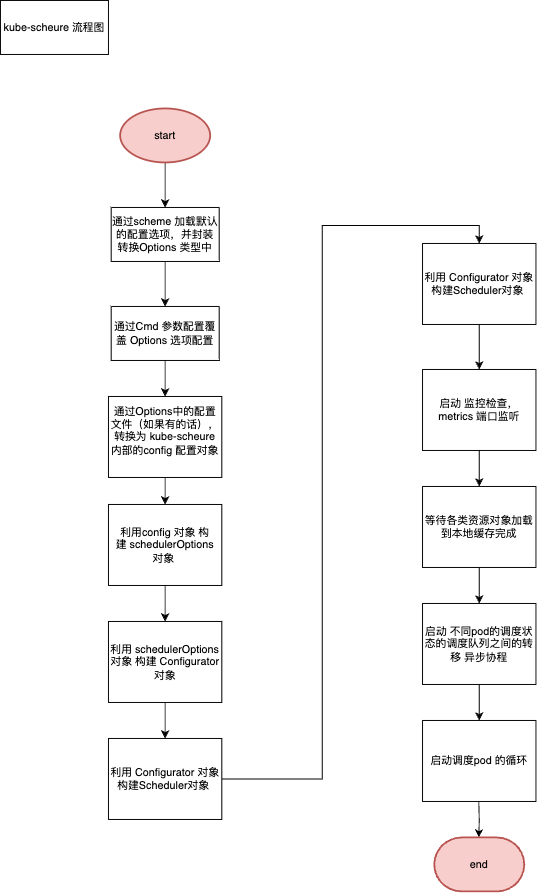

The diagram above was exported from draw.io. Its source (the exported page's mxGraphModel, read from the mxfile embedded in the PNG):
<mxGraphModel dx="1434" dy="701" grid="1" gridSize="10" guides="1" tooltips="1" connect="1" arrows="1" fold="1" page="1" pageScale="1" pageWidth="827" pageHeight="1169" math="0" shadow="0">
  <root>
    <mxCell id="0" />
    <mxCell id="1" parent="0" />
    <mxCell id="cOENUxWiZdzwVO2wqICm-3" value="" style="edgeStyle=orthogonalEdgeStyle;rounded=0;orthogonalLoop=1;jettySize=auto;html=1;exitX=0.5;exitY=1;exitDx=0;exitDy=0;exitPerimeter=0;" edge="1" parent="1" source="cOENUxWiZdzwVO2wqICm-25" target="cOENUxWiZdzwVO2wqICm-2">
      <mxGeometry relative="1" as="geometry" />
    </mxCell>
    <mxCell id="cOENUxWiZdzwVO2wqICm-1" value="kube-scheure 流程图" style="rounded=0;whiteSpace=wrap;html=1;" vertex="1" parent="1">
      <mxGeometry x="20" y="20" width="120" height="60" as="geometry" />
    </mxCell>
    <mxCell id="cOENUxWiZdzwVO2wqICm-5" style="edgeStyle=orthogonalEdgeStyle;rounded=0;orthogonalLoop=1;jettySize=auto;html=1;entryX=0.5;entryY=0;entryDx=0;entryDy=0;" edge="1" parent="1" source="cOENUxWiZdzwVO2wqICm-2" target="cOENUxWiZdzwVO2wqICm-4">
      <mxGeometry relative="1" as="geometry" />
    </mxCell>
    <mxCell id="cOENUxWiZdzwVO2wqICm-2" value="通过scheme 加载默认的配置选项，并封装转换Options 类型中" style="rounded=0;whiteSpace=wrap;html=1;" vertex="1" parent="1">
      <mxGeometry x="143" y="250" width="120" height="60" as="geometry" />
    </mxCell>
    <mxCell id="cOENUxWiZdzwVO2wqICm-7" value="" style="edgeStyle=orthogonalEdgeStyle;rounded=0;orthogonalLoop=1;jettySize=auto;html=1;" edge="1" parent="1" source="cOENUxWiZdzwVO2wqICm-4" target="cOENUxWiZdzwVO2wqICm-6">
      <mxGeometry relative="1" as="geometry" />
    </mxCell>
    <mxCell id="cOENUxWiZdzwVO2wqICm-4" value="通过Cmd 参数配置覆盖 Options 选项配置" style="rounded=0;whiteSpace=wrap;html=1;" vertex="1" parent="1">
      <mxGeometry x="143" y="360" width="120" height="60" as="geometry" />
    </mxCell>
    <mxCell id="cOENUxWiZdzwVO2wqICm-9" style="edgeStyle=orthogonalEdgeStyle;rounded=0;orthogonalLoop=1;jettySize=auto;html=1;" edge="1" parent="1" source="cOENUxWiZdzwVO2wqICm-6" target="cOENUxWiZdzwVO2wqICm-8">
      <mxGeometry relative="1" as="geometry" />
    </mxCell>
    <mxCell id="cOENUxWiZdzwVO2wqICm-6" value="通过Options中的配置文件（如果有的话），转换为 kube-scheure 内部的config 配置对象&lt;br&gt;&amp;nbsp;" style="rounded=0;whiteSpace=wrap;html=1;" vertex="1" parent="1">
      <mxGeometry x="140" y="460" width="126" height="90" as="geometry" />
    </mxCell>
    <mxCell id="cOENUxWiZdzwVO2wqICm-11" style="edgeStyle=orthogonalEdgeStyle;rounded=0;orthogonalLoop=1;jettySize=auto;html=1;entryX=0.5;entryY=0;entryDx=0;entryDy=0;" edge="1" parent="1" source="cOENUxWiZdzwVO2wqICm-8" target="cOENUxWiZdzwVO2wqICm-10">
      <mxGeometry relative="1" as="geometry" />
    </mxCell>
    <mxCell id="cOENUxWiZdzwVO2wqICm-8" value="利用config 对象 构建&amp;nbsp;schedulerOptions 对象&lt;span style=&quot;background-color: initial;&quot;&gt;&amp;nbsp;&lt;/span&gt;" style="rounded=0;whiteSpace=wrap;html=1;" vertex="1" parent="1">
      <mxGeometry x="140" y="580" width="126" height="90" as="geometry" />
    </mxCell>
    <mxCell id="cOENUxWiZdzwVO2wqICm-13" style="edgeStyle=orthogonalEdgeStyle;rounded=0;orthogonalLoop=1;jettySize=auto;html=1;" edge="1" parent="1" source="cOENUxWiZdzwVO2wqICm-10" target="cOENUxWiZdzwVO2wqICm-12">
      <mxGeometry relative="1" as="geometry" />
    </mxCell>
    <mxCell id="cOENUxWiZdzwVO2wqICm-10" value="利用 schedulerOptions 对象&lt;span style=&quot;background-color: initial;&quot;&gt;&amp;nbsp;构建&amp;nbsp;&lt;/span&gt;Configurator 对象" style="rounded=0;whiteSpace=wrap;html=1;" vertex="1" parent="1">
      <mxGeometry x="140" y="710" width="126" height="90" as="geometry" />
    </mxCell>
    <mxCell id="cOENUxWiZdzwVO2wqICm-15" style="edgeStyle=orthogonalEdgeStyle;rounded=0;orthogonalLoop=1;jettySize=auto;html=1;entryX=0.5;entryY=0;entryDx=0;entryDy=0;" edge="1" parent="1" source="cOENUxWiZdzwVO2wqICm-12" target="cOENUxWiZdzwVO2wqICm-14">
      <mxGeometry relative="1" as="geometry" />
    </mxCell>
    <mxCell id="cOENUxWiZdzwVO2wqICm-12" value="利用&lt;span style=&quot;background-color: initial;&quot;&gt;&amp;nbsp;&lt;/span&gt;Configurator 对象构建Scheduler对象&lt;span style=&quot;background-color: initial;&quot;&gt;&amp;nbsp;&lt;/span&gt;" style="rounded=0;whiteSpace=wrap;html=1;" vertex="1" parent="1">
      <mxGeometry x="140" y="840" width="126" height="90" as="geometry" />
    </mxCell>
    <mxCell id="cOENUxWiZdzwVO2wqICm-17" style="edgeStyle=orthogonalEdgeStyle;rounded=0;orthogonalLoop=1;jettySize=auto;html=1;" edge="1" parent="1" source="cOENUxWiZdzwVO2wqICm-14" target="cOENUxWiZdzwVO2wqICm-16">
      <mxGeometry relative="1" as="geometry" />
    </mxCell>
    <mxCell id="cOENUxWiZdzwVO2wqICm-14" value="利用&lt;span style=&quot;background-color: initial;&quot;&gt;&amp;nbsp;&lt;/span&gt;Configurator 对象构建Scheduler对象&lt;span style=&quot;background-color: initial;&quot;&gt;&amp;nbsp;&lt;/span&gt;" style="rounded=0;whiteSpace=wrap;html=1;" vertex="1" parent="1">
      <mxGeometry x="489" y="290" width="126" height="90" as="geometry" />
    </mxCell>
    <mxCell id="cOENUxWiZdzwVO2wqICm-19" style="edgeStyle=orthogonalEdgeStyle;rounded=0;orthogonalLoop=1;jettySize=auto;html=1;" edge="1" parent="1" source="cOENUxWiZdzwVO2wqICm-16" target="cOENUxWiZdzwVO2wqICm-18">
      <mxGeometry relative="1" as="geometry" />
    </mxCell>
    <mxCell id="cOENUxWiZdzwVO2wqICm-16" value="启动 监控检查，metrics 端口监听" style="rounded=0;whiteSpace=wrap;html=1;" vertex="1" parent="1">
      <mxGeometry x="489" y="430" width="126" height="90" as="geometry" />
    </mxCell>
    <mxCell id="cOENUxWiZdzwVO2wqICm-23" style="edgeStyle=orthogonalEdgeStyle;rounded=0;orthogonalLoop=1;jettySize=auto;html=1;" edge="1" parent="1" source="cOENUxWiZdzwVO2wqICm-18" target="cOENUxWiZdzwVO2wqICm-22">
      <mxGeometry relative="1" as="geometry" />
    </mxCell>
    <mxCell id="cOENUxWiZdzwVO2wqICm-18" value="等待各类资源对象加载到本地缓存完成" style="rounded=0;whiteSpace=wrap;html=1;" vertex="1" parent="1">
      <mxGeometry x="489" y="560" width="126" height="90" as="geometry" />
    </mxCell>
    <mxCell id="cOENUxWiZdzwVO2wqICm-20" value="启动调度pod 的循环" style="rounded=0;whiteSpace=wrap;html=1;" vertex="1" parent="1">
      <mxGeometry x="489" y="820" width="126" height="90" as="geometry" />
    </mxCell>
    <mxCell id="cOENUxWiZdzwVO2wqICm-24" value="" style="edgeStyle=orthogonalEdgeStyle;rounded=0;orthogonalLoop=1;jettySize=auto;html=1;" edge="1" parent="1" source="cOENUxWiZdzwVO2wqICm-22" target="cOENUxWiZdzwVO2wqICm-20">
      <mxGeometry relative="1" as="geometry" />
    </mxCell>
    <mxCell id="cOENUxWiZdzwVO2wqICm-22" value="启动 不同pod的调度状态的调度队列之间的转移 异步协程" style="rounded=0;whiteSpace=wrap;html=1;" vertex="1" parent="1">
      <mxGeometry x="489" y="690" width="126" height="90" as="geometry" />
    </mxCell>
    <mxCell id="cOENUxWiZdzwVO2wqICm-25" value="start" style="strokeWidth=2;html=1;shape=mxgraph.flowchart.start_1;whiteSpace=wrap;fillColor=#f8cecc;strokeColor=#b85450;" vertex="1" parent="1">
      <mxGeometry x="153" y="140" width="100" height="60" as="geometry" />
    </mxCell>
    <mxCell id="cOENUxWiZdzwVO2wqICm-26" value="" style="edgeStyle=orthogonalEdgeStyle;rounded=0;orthogonalLoop=1;jettySize=auto;html=1;" edge="1" parent="1">
      <mxGeometry relative="1" as="geometry">
        <mxPoint x="551.5" y="910" as="sourcePoint" />
        <mxPoint x="551.5" y="950" as="targetPoint" />
      </mxGeometry>
    </mxCell>
    <mxCell id="cOENUxWiZdzwVO2wqICm-27" value="end" style="strokeWidth=2;html=1;shape=mxgraph.flowchart.terminator;whiteSpace=wrap;fillColor=#f8cecc;strokeColor=#b85450;" vertex="1" parent="1">
      <mxGeometry x="502" y="950" width="100" height="60" as="geometry" />
    </mxCell>
  </root>
</mxGraphModel>